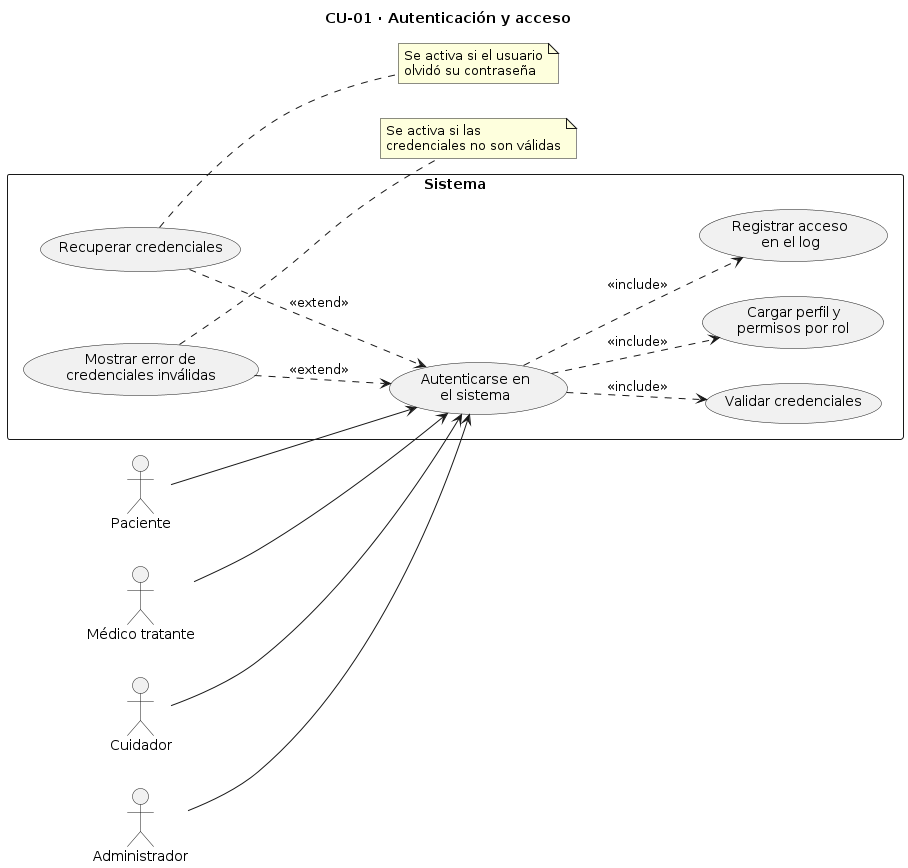

The diagram above was rendered by PlantUML. Its source (embedded in the PNG):
@startuml
title CU-01 · Autenticación y acceso

left to right direction

actor Paciente
actor "Médico tratante" as Medico
actor Cuidador
actor Administrador

rectangle Sistema {
  usecase "Autenticarse en\nel sistema" as UC01
  usecase "Validar credenciales" as UC01a
  usecase "Cargar perfil y\npermisos por rol" as UC01b
  usecase "Registrar acceso\nen el log" as UC01c
  usecase "Mostrar error de\ncredenciales inválidas" as UC01alt1
  usecase "Recuperar credenciales" as UC01alt2
}

Paciente --> UC01
Medico --> UC01
Cuidador --> UC01
Administrador --> UC01

UC01 ..> UC01a : <<include>>
UC01 ..> UC01b : <<include>>
UC01 ..> UC01c : <<include>>
UC01alt1 ..> UC01 : <<extend>>
UC01alt2 ..> UC01 : <<extend>>

note right of UC01alt1
  Se activa si las
  credenciales no son válidas
end note

note right of UC01alt2
  Se activa si el usuario
  olvidó su contraseña
end note
@enduml